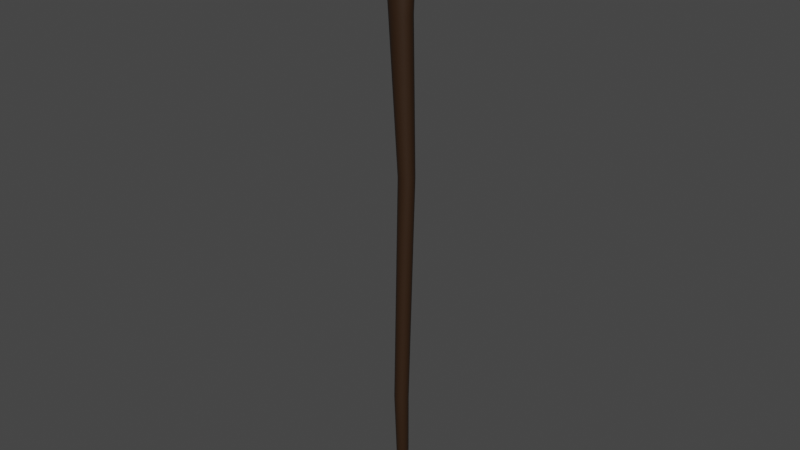 # Source: darkwood_staff.blend  (saved by Blender 5.1.29; exported with 4.5.12 LTS)
import bpy
from mathutils import Matrix  # noqa: F401  (used for matrix-valued properties, if any)

bpy.ops.wm.read_factory_settings(use_empty=True)
scene = bpy.context.scene
scene.name = 'Scene'

# ---- collections
col_collection = bpy.data.collections.new('Collection'); scene.collection.children.link(col_collection)

# ---- materials (node trees are filled in below, after node groups)
mat_material = bpy.data.materials.new('Material')
mat_material.use_backface_culling_lightprobe_volume = False
mat_material.use_transparent_shadow = False

# ---- material node trees
mat_material.use_nodes = True; mat_material.node_tree.nodes.clear()
_N = mat_material.node_tree.nodes; _L = mat_material.node_tree.links
n0 = _N.new('ShaderNodeOutputMaterial'); n0.name = 'Material Output'; n0.location = (300, 300)
n1 = _N.new('ShaderNodeBsdfPrincipled'); n1.name = 'Principled BSDF'; n1.location = (10, 300)
n1.distribution = 'GGX'
n1.subsurface_method = 'RANDOM_WALK_SKIN'
n1.inputs[0].default_value = (0.02732, 0.01033, 0.001518, 1.0)
n1.inputs[2].default_value = 0.6091
n1.inputs[3].default_value = 1.45
n1.inputs[27].default_value = (0.0, 0.0, 0.0, 1.0)
n1.inputs[28].default_value = 1.0
_L.new(n1.outputs[0], n0.inputs[0])
n0.is_active_output = True

# ---- world
world_world = bpy.data.worlds.new('World'); scene.world = world_world
world_world.use_nodes = True; world_world.node_tree.nodes.clear()
_N = world_world.node_tree.nodes; _L = world_world.node_tree.links
n0 = _N.new('ShaderNodeOutputWorld'); n0.name = 'World Output'; n0.location = (300, 300)
n1 = _N.new('ShaderNodeBackground'); n1.name = 'Background'; n1.location = (10, 300)
n1.inputs[0].default_value = (0.05088, 0.05088, 0.05088, 1.0)
_L.new(n1.outputs[0], n0.inputs[0])
n0.is_active_output = True
world_world.color = (0.05088, 0.05088, 0.05088)
world_world.use_sun_shadow = False
world_world.sun_shadow_jitter_overblur = 0.0

# ---- meshes
me_cube_001 = bpy.data.meshes.new('Cube.001')
me_cube_001.from_pydata([(-0.007734, -0.000767, -0.5944), (-0.006314, -0.004531, -0.5944), (-0.003203, -0.007081, -0.5944), (0.0007675, -0.007734, -0.5944), (0.004532, -0.006314, -0.5944), (0.007082, -0.003202, -0.5944), (0.007734, 0.0007677, -0.5944), (0.006314, 0.004532, -0.5944), (0.003202, 0.007082, -0.5944), (-0.0007673, 0.007734, -0.5944), (-0.004531, 0.006314, -0.5944), (-0.007081, 0.003203, -0.5944), (-0.0291, -0.004164, 0.2784), (-0.02405, -0.01285, 0.2765), (-0.0142, -0.01855, 0.2761), (-0.002108, -0.01986, 0.2771), (0.00913, -0.01641, 0.2794), (0.01656, -0.009016, 0.2824), (0.0181, 0.0004321, 0.2853), (0.01321, 0.009373, 0.2871), (0.003151, 0.01531, 0.2874), (-0.009292, 0.0166, 0.2862), (-0.02068, 0.0129, 0.2838), (-0.02792, 0.00527, 0.281), (-0.01176, 0.001673, -0.4183), (-0.008452, 0.00598, -0.4184), (-0.003435, 0.008057, -0.4184), (0.001948, 0.007348, -0.4184), (0.006257, 0.004043, -0.4184), (0.008338, -0.0009735, -0.4183), (0.007632, -0.00636, -0.4183), (0.004325, -0.01067, -0.4183), (-0.0006956, -0.01275, -0.4183), (-0.006085, -0.01204, -0.4183), (-0.0104, -0.008734, -0.4183), (-0.01247, -0.003713, -0.4183), (-0.008689, -0.000185, -0.0659), (-0.006302, -0.00549, -0.0658), (-0.001343, -0.008991, -0.06569), (0.004859, -0.009743, -0.06558), (0.01063, -0.007546, -0.06552), (0.01444, -0.002989, -0.06552), (0.01526, 0.002712, -0.06558), (0.01286, 0.008032, -0.06568), (0.007893, 0.01153, -0.0658), (0.001689, 0.01228, -0.0659), (-0.00408, 0.01006, -0.06595), (-0.007875, 0.005504, -0.06595), (-0.02038, -0.009546, 0.3158), (-0.01931, -0.01007, 0.319), (-0.01834, -0.0127, 0.3143), (-0.01761, -0.01268, 0.3177), (-0.01453, -0.01472, 0.3137), (-0.01445, -0.01435, 0.3171), (-0.009967, -0.01515, 0.3141), (-0.01066, -0.0147, 0.3174), (-0.00571, -0.01391, 0.3152), (-0.007136, -0.01367, 0.3184), (-0.002768, -0.01122, 0.317), (-0.004723, -0.01144, 0.3198), (-0.002022, -0.007655, 0.3188), (-0.004133, -0.008506, 0.3214), (-0.003941, -0.004222, 0.3204), (-0.005732, -0.005686, 0.3227), (-0.008021, -0.001987, 0.3212), (-0.009101, -0.003849, 0.3234), (-0.013, -0.001632, 0.3209), (-0.01321, -0.003551, 0.3232), (-0.0174, -0.003162, 0.3196), (-0.01684, -0.004807, 0.3221), (-0.02006, -0.006069, 0.3178), (-0.01904, -0.007203, 0.3206), (-0.006032, 2.398e-07, -0.5988), (-0.005223, 0.003016, -0.5988), (-0.003016, 0.005224, -0.5988), (2.596e-08, 0.006032, -0.5988), (0.003016, 0.005224, -0.5988), (0.005223, 0.003016, -0.5988), (0.006032, 2.158e-07, -0.5988), (0.005224, -0.003016, -0.5988), (0.003016, -0.005223, -0.5988), (4.54e-08, -0.006032, -0.5988), (-0.003016, -0.005223, -0.5988), (-0.005224, -0.003016, -0.5988), (-0.02043, 0.004821, 0.152), (-0.01515, 0.0106, 0.1532), (-0.007041, 0.01338, 0.1543), (0.001687, 0.01238, 0.1551), (0.008714, 0.007932, 0.1551), (0.01215, 0.001185, 0.1544), (0.01105, -0.006043, 0.1534), (0.005707, -0.01179, 0.1522), (-0.0024, -0.01452, 0.1512), (-0.01109, -0.01353, 0.1505), (-0.01807, -0.009093, 0.1505), (-0.02149, -0.002388, 0.151)], [], [(47, 24, 35, 36), (50, 13, 14, 52), (68, 22, 23, 70), (36, 35, 34, 37), (52, 14, 15, 54), (37, 34, 33, 38), (54, 15, 16, 56), (38, 33, 32, 39), (56, 16, 17, 58), (39, 32, 31, 40), (58, 17, 18, 60), (40, 31, 30, 41), (60, 18, 19, 62), (41, 30, 29, 42), (62, 19, 20, 64), (42, 29, 28, 43), (64, 20, 21, 66), (43, 28, 27, 44), (66, 21, 22, 68), (44, 27, 26, 45), (70, 23, 12, 48), (37, 94, 95, 36), (45, 26, 25, 46), (12, 95, 94, 13), (13, 94, 93, 14), (83, 1, 0, 72), (0, 11, 73, 72), (22, 85, 84, 23), (50, 51, 49, 48), (14, 93, 92, 15), (82, 2, 1, 83), (52, 53, 51, 50), (15, 92, 91, 16), (81, 3, 2, 82), (54, 55, 53, 52), (16, 91, 90, 17), (80, 4, 3, 81), (56, 57, 55, 54), (17, 90, 89, 18), (79, 5, 4, 80), (58, 59, 57, 56), (18, 89, 88, 19), (78, 6, 5, 79), (60, 61, 59, 58), (19, 88, 87, 20), (77, 7, 6, 78), (20, 87, 86, 21), (76, 8, 7, 77), (21, 86, 85, 22), (75, 9, 8, 76), (62, 63, 61, 60), (95, 12, 23, 84), (74, 10, 9, 75), (64, 65, 63, 62), (48, 12, 13, 50), (73, 11, 10, 74), (70, 71, 69, 68), (71, 70, 48, 49), (66, 67, 65, 64), (68, 69, 67, 66), (47, 36, 95, 84), (46, 25, 24, 47), (47, 84, 85, 46), (25, 10, 11, 24), (46, 85, 86, 45), (45, 86, 87, 44), (44, 87, 88, 43), (43, 88, 89, 42), (42, 89, 90, 41), (41, 90, 91, 40), (40, 91, 92, 39), (39, 92, 93, 38), (38, 93, 94, 37), (26, 9, 10, 25), (27, 8, 9, 26), (28, 7, 8, 27), (29, 6, 7, 28), (30, 5, 6, 29), (31, 4, 5, 30), (32, 3, 4, 31), (33, 2, 3, 32), (34, 1, 2, 33), (35, 0, 1, 34), (24, 11, 0, 35), (49, 51, 53, 55, 57, 59, 61, 63, 65, 67, 69, 71), (72, 73, 74, 75, 76, 77, 78, 79, 80, 81, 82, 83)])
me_cube_001.polygons.foreach_set('use_smooth', [True] * 86)
_uv = me_cube_001.uv_layers.new(name='UVMap')
_uv.uv.foreach_set('vector', [0.2945, 0.3433, 0.1215, 0.1596, 0.126, 0.1554, 0.2996, 0.3384, 0.5076, 0.5496, 0.4855, 0.5253, 0.4921, 0.5186, 0.514, 0.5426, 0.4897, 0.5691, 0.4675, 0.5457, 0.4733, 0.5391, 0.4956, 0.5629, 0.2996, 0.3384, 0.126, 0.1554, 0.1304, 0.1513, 0.3046, 0.3334, 0.514, 0.5426, 0.4921, 0.5186, 0.4991, 0.5122, 0.5207, 0.5357, 0.3046, 0.3334, 0.1304, 0.1513, 0.1348, 0.1472, 0.3096, 0.3284, 0.5207, 0.5357, 0.4991, 0.5122, 0.5062, 0.5064, 0.5276, 0.5291, 0.3096, 0.3284, 0.1348, 0.1472, 0.1392, 0.1431, 0.3146, 0.3234, 0.5276, 0.5291, 0.5062, 0.5064, 0.5131, 0.501, 0.5345, 0.5228, 0.3146, 0.3234, 0.1392, 0.1431, 0.1435, 0.1388, 0.3196, 0.3185, 0.5345, 0.5228, 0.5131, 0.501, 0.5197, 0.4958, 0.5413, 0.517, 0.3196, 0.3185, 0.1435, 0.1388, 0.1479, 0.1345, 0.3246, 0.3136, 0.5413, 0.517, 0.5197, 0.4958, 0.5259, 0.4904, 0.548, 0.5114, 0.3246, 0.3136, 0.1479, 0.1345, 0.1522, 0.1302, 0.3297, 0.3088, 0.548, 0.5114, 0.5259, 0.4904, 0.5318, 0.4846, 0.5545, 0.5059, 0.3297, 0.3088, 0.1522, 0.1302, 0.1565, 0.1258, 0.3347, 0.3039, 0.5545, 0.5059, 0.5318, 0.4846, 0.5373, 0.4783, 0.5609, 0.5001, 0.3347, 0.3039, 0.1565, 0.1258, 0.1608, 0.1214, 0.3397, 0.299, 0.5609, 0.5001, 0.5373, 0.4783, 0.4675, 0.5457, 0.4897, 0.5691, 0.3397, 0.299, 0.1608, 0.1214, 0.1651, 0.117, 0.3447, 0.2941, 0.4956, 0.5629, 0.4733, 0.5391, 0.4792, 0.5322, 0.5016, 0.5564, 0.3046, 0.3334, 0.4175, 0.4524, 0.4121, 0.458, 0.2996, 0.3384, 0.3447, 0.2941, 0.1651, 0.117, 0.1171, 0.1637, 0.2893, 0.3481, 0.4792, 0.5322, 0.4121, 0.458, 0.4175, 0.4524, 0.4855, 0.5253, 0.4855, 0.5253, 0.4175, 0.4524, 0.4231, 0.447, 0.4921, 0.5186, 0.05279, 0.06049, 0.05414, 0.06289, 0.05089, 0.06379, 0.04993, 0.06086, 0.05089, 0.06379, 0.04706, 0.06417, 0.04658, 0.06057, 0.04993, 0.06086, 0.4675, 0.5457, 0.4013, 0.4692, 0.4067, 0.4636, 0.4733, 0.5391, 0.5076, 0.5496, 0.5106, 0.5527, 0.5046, 0.5594, 0.5016, 0.5564, 0.4921, 0.5186, 0.4231, 0.447, 0.4288, 0.4416, 0.4991, 0.5122, 0.05525, 0.0596, 0.05692, 0.06156, 0.05414, 0.06289, 0.05279, 0.06049, 0.514, 0.5426, 0.5169, 0.5458, 0.5106, 0.5527, 0.5076, 0.5496, 0.4991, 0.5122, 0.4288, 0.4416, 0.4346, 0.4363, 0.5062, 0.5064, 0.05734, 0.05829, 0.0593, 0.05983, 0.05692, 0.06156, 0.05525, 0.0596, 0.5207, 0.5357, 0.5236, 0.5389, 0.5169, 0.5458, 0.514, 0.5426, 0.5062, 0.5064, 0.4346, 0.4363, 0.4406, 0.4311, 0.5131, 0.501, 0.05907, 0.05659, 0.06129, 0.05772, 0.0593, 0.05983, 0.05734, 0.05829, 0.5276, 0.5291, 0.5304, 0.5322, 0.5236, 0.5389, 0.5207, 0.5357, 0.5131, 0.501, 0.4406, 0.4311, 0.4466, 0.4258, 0.5197, 0.4958, 0.06042, 0.05453, 0.06291, 0.05524, 0.06129, 0.05772, 0.05907, 0.05659, 0.5345, 0.5228, 0.5373, 0.5259, 0.5304, 0.5322, 0.5276, 0.5291, 0.5197, 0.4958, 0.4466, 0.4258, 0.4525, 0.4203, 0.5259, 0.4904, 0.06135, 0.05211, 0.06414, 0.05234, 0.06291, 0.05524, 0.06042, 0.05453, 0.5413, 0.517, 0.5441, 0.5199, 0.5373, 0.5259, 0.5345, 0.5228, 0.5259, 0.4904, 0.4525, 0.4203, 0.4582, 0.4146, 0.5318, 0.4846, 0.0618, 0.04927, 0.06493, 0.04894, 0.06414, 0.05234, 0.06135, 0.05211, 0.5318, 0.4846, 0.4582, 0.4146, 0.4637, 0.4088, 0.5373, 0.4783, 0.06161, 0.04593, 0.06523, 0.04488, 0.06493, 0.04894, 0.0618, 0.04927, 0.5373, 0.4783, 0.4637, 0.4088, 0.4013, 0.4692, 0.4675, 0.5457, 0.06051, 0.04191, 0.06494, 0.03982, 0.06523, 0.04488, 0.06161, 0.04593, 0.548, 0.5114, 0.5509, 0.5143, 0.5441, 0.5199, 0.5413, 0.517, 0.4121, 0.458, 0.4792, 0.5322, 0.4733, 0.5391, 0.4067, 0.4636, 0.04259, 0.05935, 0.04243, 0.06394, 0.06494, 0.03982, 0.06051, 0.04191, 0.5545, 0.5059, 0.5575, 0.5087, 0.5509, 0.5143, 0.548, 0.5114, 0.5016, 0.5564, 0.4792, 0.5322, 0.4855, 0.5253, 0.5076, 0.5496, 0.04658, 0.06057, 0.04706, 0.06417, 0.04243, 0.06394, 0.04259, 0.05935, 0.4956, 0.5629, 0.4987, 0.5658, 0.4928, 0.572, 0.4897, 0.5691, 0.4987, 0.5658, 0.4956, 0.5629, 0.5016, 0.5564, 0.5046, 0.5594, 0.5609, 0.5001, 0.564, 0.5031, 0.5575, 0.5087, 0.5545, 0.5059, 0.4897, 0.5691, 0.4928, 0.572, 0.564, 0.5031, 0.5609, 0.5001, 0.2945, 0.3433, 0.2996, 0.3384, 0.4121, 0.458, 0.4067, 0.4636, 0.2893, 0.3481, 0.1171, 0.1637, 0.1215, 0.1596, 0.2945, 0.3433, 0.2945, 0.3433, 0.4067, 0.4636, 0.4013, 0.4692, 0.2893, 0.3481, 0.1171, 0.1637, 0.04243, 0.06394, 0.04706, 0.06417, 0.1215, 0.1596, 0.2893, 0.3481, 0.4013, 0.4692, 0.4637, 0.4088, 0.3447, 0.2941, 0.3447, 0.2941, 0.4637, 0.4088, 0.4582, 0.4146, 0.3397, 0.299, 0.3397, 0.299, 0.4582, 0.4146, 0.4525, 0.4203, 0.3347, 0.3039, 0.3347, 0.3039, 0.4525, 0.4203, 0.4466, 0.4258, 0.3297, 0.3088, 0.3297, 0.3088, 0.4466, 0.4258, 0.4406, 0.4311, 0.3246, 0.3136, 0.3246, 0.3136, 0.4406, 0.4311, 0.4346, 0.4363, 0.3196, 0.3185, 0.3196, 0.3185, 0.4346, 0.4363, 0.4288, 0.4416, 0.3146, 0.3234, 0.3146, 0.3234, 0.4288, 0.4416, 0.4231, 0.447, 0.3096, 0.3284, 0.3096, 0.3284, 0.4231, 0.447, 0.4175, 0.4524, 0.3046, 0.3334, 0.1651, 0.117, 0.06494, 0.03982, 0.04243, 0.06394, 0.1171, 0.1637, 0.1608, 0.1214, 0.06523, 0.04488, 0.06494, 0.03982, 0.1651, 0.117, 0.1565, 0.1258, 0.06493, 0.04894, 0.06523, 0.04488, 0.1608, 0.1214, 0.1522, 0.1302, 0.06414, 0.05234, 0.06493, 0.04894, 0.1565, 0.1258, 0.1479, 0.1345, 0.06291, 0.05524, 0.06414, 0.05234, 0.1522, 0.1302, 0.1435, 0.1388, 0.06129, 0.05772, 0.06291, 0.05524, 0.1479, 0.1345, 0.1392, 0.1431, 0.0593, 0.05983, 0.06129, 0.05772, 0.1435, 0.1388, 0.1348, 0.1472, 0.05692, 0.06156, 0.0593, 0.05983, 0.1392, 0.1431, 0.1304, 0.1513, 0.05414, 0.06289, 0.05692, 0.06156, 0.1348, 0.1472, 0.126, 0.1554, 0.05089, 0.06379, 0.05414, 0.06289, 0.1304, 0.1513, 0.1215, 0.1596, 0.04706, 0.06417, 0.05089, 0.06379, 0.126, 0.1554, 0.5046, 0.5594, 0.5106, 0.5527, 0.5169, 0.5458, 0.5236, 0.5389, 0.5304, 0.5322, 0.5373, 0.5259, 0.5441, 0.5199, 0.5509, 0.5143, 0.5575, 0.5087, 0.564, 0.5031, 0.4928, 0.572, 0.4987, 0.5658, 0.04993, 0.06086, 0.04658, 0.06057, 0.04259, 0.05935, 0.06051, 0.04191, 0.06161, 0.04593, 0.0618, 0.04927, 0.06135, 0.05211, 0.06042, 0.05453, 0.05907, 0.05659, 0.05734, 0.05829, 0.05525, 0.0596, 0.05279, 0.06049])
me_cube_001.materials.append(mat_material)
me_cube_001.use_remesh_fix_poles = True
me_cube_001.use_remesh_preserve_attributes = False
me_cube_001.update()

# ---- objects
ob_cube = bpy.data.objects.new('Cube', me_cube_001)

# ---- transforms, parenting, visibility, modifiers, constraints
ob_cube.location = (0.0, 0.0, 0.0)
_m = ob_cube.modifiers.new('EdgeSplit', 'EDGE_SPLIT')
_m.use_edge_angle = False

# ---- collection membership
col_collection.objects.link(ob_cube)

# ---- scene / render settings (as saved in the file)
scene.frame_start = 1; scene.frame_end = 250; scene.frame_set(2)
scene.render.engine = 'BLENDER_EEVEE_NEXT'
scene.render.bake_bias = 0.0
scene.render.bake_samples = 0
scene.cycles.sampling_pattern = 'TABULATED_SOBOL'
scene.cycles.use_light_tree = False
scene.view_settings.view_transform = 'Filmic'
bpy.context.view_layer.update()

# ---- added for rendering (the .blend has no active camera and no usable light): camera, sun
cam_auto = bpy.data.cameras.new('AutoCamera')
cam_auto.lens = 50.0
cam_auto.sensor_width = 36.0
cam_auto.clip_end = 1000.0
ob_auto_camera = bpy.data.objects.new('AutoCamera', cam_auto)
scene.collection.objects.link(ob_auto_camera)
ob_auto_camera.location = (0.849488, -1.02761, 0.546299)
ob_auto_camera.rotation_euler = (1.09748, -7.21219e-08, 0.694738)
scene.camera = ob_auto_camera
light_auto_sun = bpy.data.lights.new('AutoSun', 'SUN')
light_auto_sun.energy = 3.0
light_auto_sun.angle = 0.0523599
ob_auto_sun = bpy.data.objects.new('AutoSun', light_auto_sun)
scene.collection.objects.link(ob_auto_sun)
ob_auto_sun.rotation_euler = (0.872665, 0.174533, 0.523599)
bpy.context.view_layer.update()

